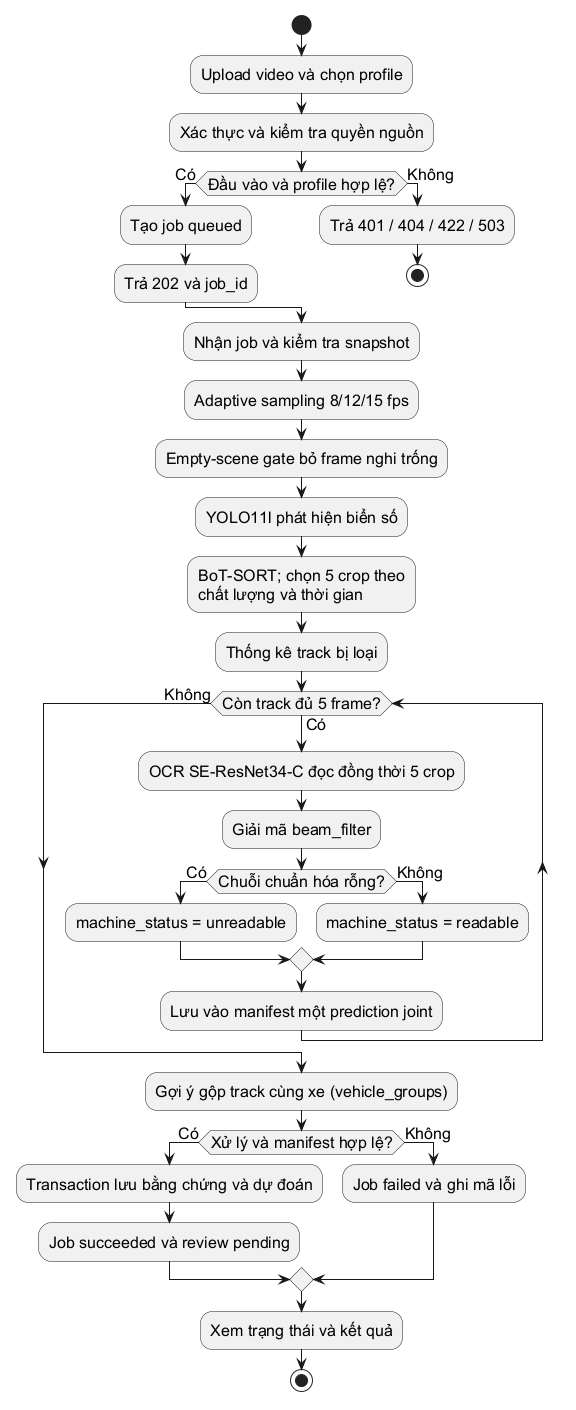

The diagram above was rendered by PlantUML. Its source (embedded in the PNG):
@startuml
skinparam defaultFontName Arial
skinparam defaultFontSize 16
skinparam shadowing false
skinparam backgroundColor white
start
:Upload video và chọn profile;
:Xác thực và kiểm tra quyền nguồn;
if (Đầu vào và profile hợp lệ?) then (Có)
  :Tạo job queued;
  :Trả 202 và job_id;
else (Không)
  :Trả 401 / 404 / 422 / 503;
  stop
endif
:Nhận job và kiểm tra snapshot;
:Adaptive sampling 8/12/15 fps;
:Empty-scene gate bỏ frame nghi trống;
:YOLO11l phát hiện biển số;
:BoT-SORT; chọn 5 crop theo
chất lượng và thời gian;
:Thống kê track bị loại;
while (Còn track đủ 5 frame?) is (Có)
  :OCR SE-ResNet34-C đọc đồng thời 5 crop;
:Giải mã beam_filter;
  if (Chuỗi chuẩn hóa rỗng?) then (Có)
    :machine_status = unreadable;
  else (Không)
    :machine_status = readable;
  endif
  :Lưu vào manifest một prediction joint;
endwhile (Không)
:Gợi ý gộp track cùng xe (vehicle_groups);
if (Xử lý và manifest hợp lệ?) then (Có)
  :Transaction lưu bằng chứng và dự đoán;
  :Job succeeded và review pending;
else (Không)
  :Job failed và ghi mã lỗi;
endif
:Xem trạng thái và kết quả;
stop
@enduml